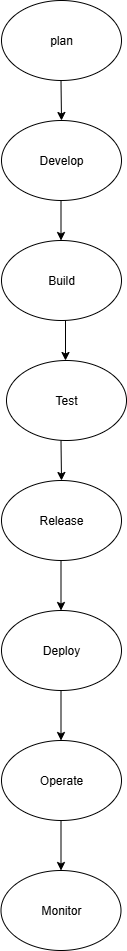

The diagram above was exported from draw.io. Its source (the exported page's mxGraphModel, read from the mxfile embedded in the PNG):
<mxGraphModel dx="2084" dy="1124" grid="1" gridSize="10" guides="1" tooltips="1" connect="1" arrows="1" fold="1" page="1" pageScale="1" pageWidth="850" pageHeight="1100" math="0" shadow="0">
  <root>
    <mxCell id="0" />
    <mxCell id="1" parent="0" />
    <mxCell id="-i8R69ODqG51OXDzz8k8-1" value="plan" style="ellipse;whiteSpace=wrap;html=1;labelBackgroundColor=none;" vertex="1" parent="1">
      <mxGeometry x="360" y="40" width="120" height="80" as="geometry" />
    </mxCell>
    <mxCell id="-i8R69ODqG51OXDzz8k8-9" value="" style="endArrow=classic;html=1;rounded=0;labelBackgroundColor=none;fontColor=default;" edge="1" parent="1">
      <mxGeometry width="50" height="50" relative="1" as="geometry">
        <mxPoint x="419.5" y="120" as="sourcePoint" />
        <mxPoint x="420" y="160" as="targetPoint" />
      </mxGeometry>
    </mxCell>
    <mxCell id="-i8R69ODqG51OXDzz8k8-10" value="Develop" style="ellipse;whiteSpace=wrap;html=1;labelBackgroundColor=none;" vertex="1" parent="1">
      <mxGeometry x="360" y="160" width="120" height="80" as="geometry" />
    </mxCell>
    <mxCell id="-i8R69ODqG51OXDzz8k8-12" value="" style="endArrow=classic;html=1;rounded=0;labelBackgroundColor=none;fontColor=default;" edge="1" parent="1">
      <mxGeometry width="50" height="50" relative="1" as="geometry">
        <mxPoint x="419.5" y="240" as="sourcePoint" />
        <mxPoint x="419.5" y="280" as="targetPoint" />
      </mxGeometry>
    </mxCell>
    <mxCell id="-i8R69ODqG51OXDzz8k8-13" value="Build" style="ellipse;whiteSpace=wrap;html=1;labelBackgroundColor=none;" vertex="1" parent="1">
      <mxGeometry x="360" y="280" width="120" height="80" as="geometry" />
    </mxCell>
    <mxCell id="-i8R69ODqG51OXDzz8k8-14" value="" style="endArrow=classic;html=1;rounded=0;labelBackgroundColor=none;fontColor=default;" edge="1" parent="1">
      <mxGeometry width="50" height="50" relative="1" as="geometry">
        <mxPoint x="424" y="360" as="sourcePoint" />
        <mxPoint x="424" y="400" as="targetPoint" />
      </mxGeometry>
    </mxCell>
    <mxCell id="-i8R69ODqG51OXDzz8k8-15" value="Test" style="ellipse;whiteSpace=wrap;html=1;labelBackgroundColor=none;" vertex="1" parent="1">
      <mxGeometry x="365" y="400" width="120" height="80" as="geometry" />
    </mxCell>
    <mxCell id="-i8R69ODqG51OXDzz8k8-19" value="" style="endArrow=classic;html=1;rounded=0;labelBackgroundColor=none;fontColor=default;" edge="1" parent="1" target="-i8R69ODqG51OXDzz8k8-20">
      <mxGeometry width="50" height="50" relative="1" as="geometry">
        <mxPoint x="419.5" y="480" as="sourcePoint" />
        <mxPoint x="419.5" y="530" as="targetPoint" />
      </mxGeometry>
    </mxCell>
    <mxCell id="-i8R69ODqG51OXDzz8k8-20" value="Release" style="ellipse;whiteSpace=wrap;html=1;labelBackgroundColor=none;" vertex="1" parent="1">
      <mxGeometry x="360" y="520" width="120" height="80" as="geometry" />
    </mxCell>
    <mxCell id="-i8R69ODqG51OXDzz8k8-22" value="" style="endArrow=classic;html=1;rounded=0;labelBackgroundColor=none;fontColor=default;" edge="1" parent="1">
      <mxGeometry width="50" height="50" relative="1" as="geometry">
        <mxPoint x="419.5" y="600" as="sourcePoint" />
        <mxPoint x="419.5" y="650" as="targetPoint" />
      </mxGeometry>
    </mxCell>
    <mxCell id="-i8R69ODqG51OXDzz8k8-23" value="Deploy" style="ellipse;whiteSpace=wrap;html=1;labelBackgroundColor=none;" vertex="1" parent="1">
      <mxGeometry x="360" y="650" width="120" height="80" as="geometry" />
    </mxCell>
    <mxCell id="-i8R69ODqG51OXDzz8k8-24" value="" style="endArrow=classic;html=1;rounded=0;labelBackgroundColor=none;fontColor=default;" edge="1" parent="1">
      <mxGeometry width="50" height="50" relative="1" as="geometry">
        <mxPoint x="419.5" y="730" as="sourcePoint" />
        <mxPoint x="419.5" y="780" as="targetPoint" />
      </mxGeometry>
    </mxCell>
    <mxCell id="-i8R69ODqG51OXDzz8k8-25" value="Operate" style="ellipse;whiteSpace=wrap;html=1;labelBackgroundColor=none;" vertex="1" parent="1">
      <mxGeometry x="360" y="780" width="120" height="80" as="geometry" />
    </mxCell>
    <mxCell id="-i8R69ODqG51OXDzz8k8-26" value="" style="endArrow=classic;html=1;rounded=0;labelBackgroundColor=none;fontColor=default;" edge="1" parent="1" target="-i8R69ODqG51OXDzz8k8-27">
      <mxGeometry width="50" height="50" relative="1" as="geometry">
        <mxPoint x="419.5" y="860" as="sourcePoint" />
        <mxPoint x="419.5" y="910" as="targetPoint" />
      </mxGeometry>
    </mxCell>
    <mxCell id="-i8R69ODqG51OXDzz8k8-27" value="Monitor" style="ellipse;whiteSpace=wrap;html=1;labelBackgroundColor=none;" vertex="1" parent="1">
      <mxGeometry x="359.5" y="910" width="120" height="80" as="geometry" />
    </mxCell>
  </root>
</mxGraphModel>